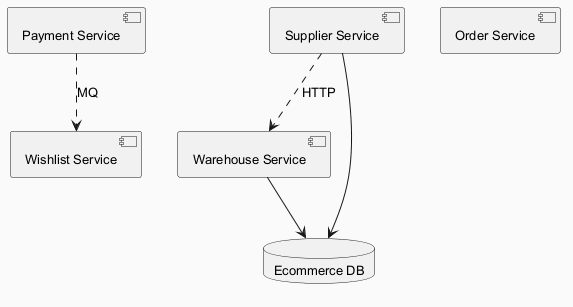

The diagram above was rendered by PlantUML. Its source (embedded in the PNG):
@startuml
skinparam backgroundColor #FAFAFA
skinparam classBackgroundColor #FFF3E0
skinparam classBorderColor #E65100
skinparam defaultFontSize 13
component "Wishlist Service" as C_WishlistService
component "Warehouse Service" as C_WarehouseService
component "Payment Service" as C_PaymentService
component "Supplier Service" as C_SupplierService
component "Order Service" as C_OrderService
database "Ecommerce DB" as DB_ecommerce
C_WarehouseService --> DB_ecommerce
C_SupplierService --> DB_ecommerce
C_SupplierService ..> C_WarehouseService : HTTP
C_PaymentService ..> C_WishlistService : MQ
@enduml